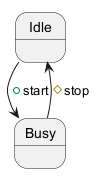

The diagram above was rendered by PlantUML. Its source (embedded in the PNG):
@startuml
state Idle
state Busy
Idle --> Busy : +start
Busy --> Idle : #stop
@enduml